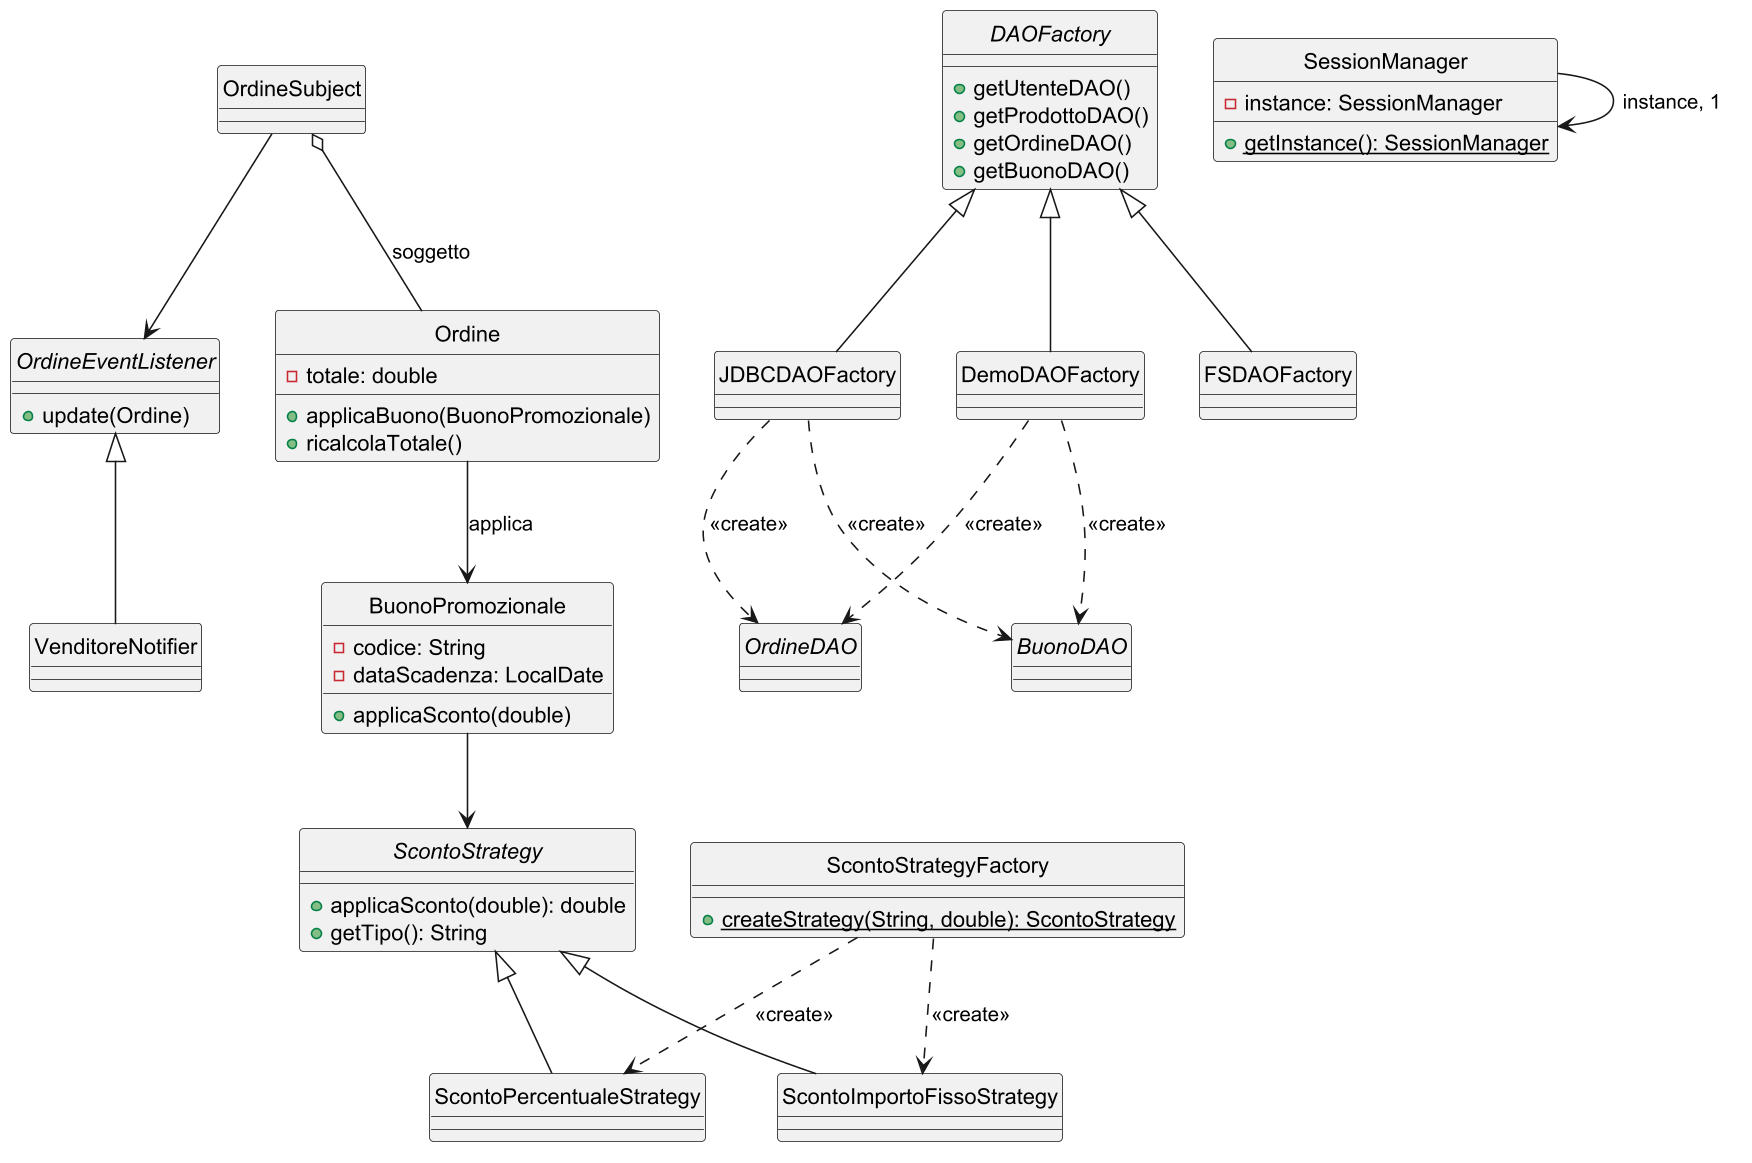

The diagram above was rendered by PlantUML. Its source (embedded in the PNG):
@startuml
skinparamlocked dpi 150
skinparam style strictuml
' Design-level: Abstract Factory (DAO) + Strategy (buono) + Observer + Singleton
' --- Abstract Factory persistenza ---
abstract "DAOFactory" as DF {
  +getUtenteDAO()
  +getProdottoDAO()
  +getOrdineDAO()
  +getBuonoDAO()
}
class "DemoDAOFactory" as DemoF
class "FSDAOFactory" as FSF
class "JDBCDAOFactory" as JDBCF
DemoF -up-|> DF
FSF -up-|> DF
JDBCF -up-|> DF
interface "OrdineDAO" as ODAO
interface "BuonoDAO" as BDAO
DemoF ..> ODAO : <<create>>
DemoF ..> BDAO : <<create>>
JDBCF ..> ODAO : <<create>>
JDBCF ..> BDAO : <<create>>

' --- Strategy buono promozionale ---
class "Ordine" as Ord {
  -totale: double
  +applicaBuono(BuonoPromozionale)
  +ricalcolaTotale()
}
class "BuonoPromozionale" as B {
  -codice: String
  -dataScadenza: LocalDate
  +applicaSconto(double)
}
interface "ScontoStrategy" as SS {
  +applicaSconto(double): double
  +getTipo(): String
}
class "ScontoPercentualeStrategy" as SP
class "ScontoImportoFissoStrategy" as SF
class "ScontoStrategyFactory" as SSF {
  {static} +createStrategy(String, double): ScontoStrategy
}
Ord --> B : applica
B --> SS
SP -up-|> SS
SF -up-|> SS
SSF ..> SP : <<create>>
SSF ..> SF : <<create>>

' --- Observer (notifica venditore) ---
class "OrdineSubject" as OS
interface "OrdineEventListener" as EL {
  +update(Ordine)
}
class "VenditoreNotifier" as VN
OS o-- Ord : soggetto
OS --> EL
VN -up-|> EL

' --- Singleton sessione ---
class "SessionManager" as SM {
  -instance: SessionManager
  {static} +getInstance(): SessionManager
}
SM -right-> SM : instance, 1
@enduml